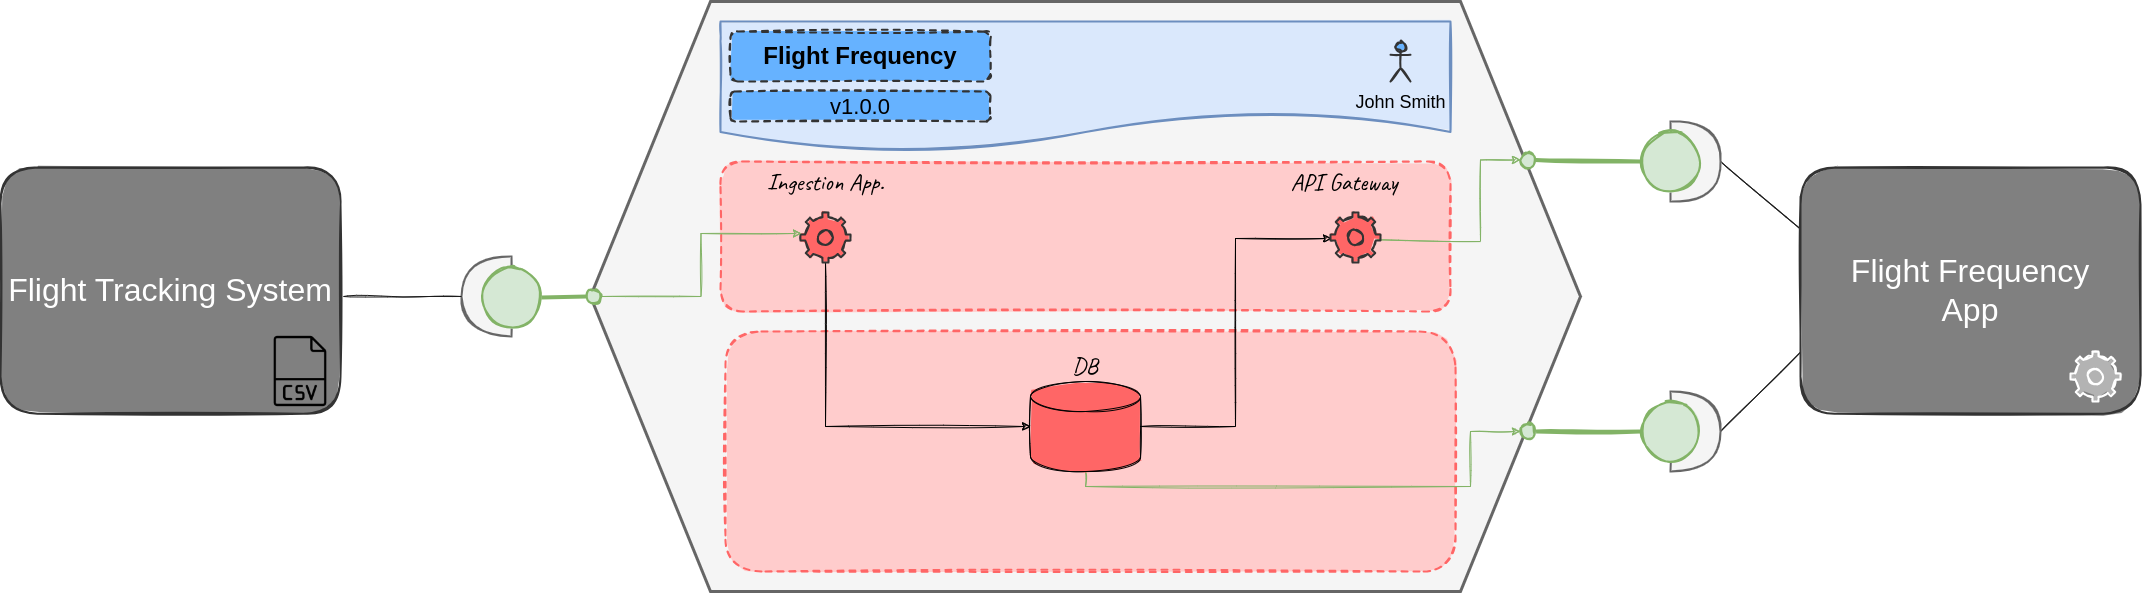

The diagram above was exported from draw.io. Its source (the exported page's mxGraphModel, read from the mxfile embedded in the PNG):
<mxGraphModel dx="3217" dy="1230" grid="1" gridSize="10" guides="1" tooltips="1" connect="1" arrows="1" fold="1" page="1" pageScale="1" pageWidth="827" pageHeight="1169" math="0" shadow="0">
  <root>
    <mxCell id="0" />
    <mxCell id="1" parent="0" />
    <mxCell id="Zyq_ea1mOJ7ED7WNhCKb-63" style="edgeStyle=none;rounded=0;sketch=1;orthogonalLoop=1;jettySize=auto;html=1;entryX=0;entryY=0.25;entryDx=0;entryDy=0;strokeColor=#1A1A1A;strokeWidth=1;fontSize=18;endArrow=none;endFill=0;exitX=1;exitY=0.5;exitDx=0;exitDy=0;exitPerimeter=0;" parent="1" source="Zyq_ea1mOJ7ED7WNhCKb-60" target="Zyq_ea1mOJ7ED7WNhCKb-61" edge="1">
      <mxGeometry relative="1" as="geometry" />
    </mxCell>
    <mxCell id="Zyq_ea1mOJ7ED7WNhCKb-60" value="" style="shape=or;whiteSpace=wrap;html=1;sketch=1;fillStyle=solid;strokeColor=#666666;strokeWidth=2;fontSize=18;fillColor=#f5f5f5;rotation=0;fontColor=#333333;" parent="1" vertex="1">
      <mxGeometry x="1080" y="170" width="50" height="80" as="geometry" />
    </mxCell>
    <mxCell id="Zyq_ea1mOJ7ED7WNhCKb-64" style="edgeStyle=none;rounded=0;sketch=1;orthogonalLoop=1;jettySize=auto;html=1;exitX=1;exitY=0.5;exitDx=0;exitDy=0;exitPerimeter=0;entryX=0;entryY=0.75;entryDx=0;entryDy=0;strokeColor=#1A1A1A;strokeWidth=1;fontSize=18;endArrow=none;endFill=0;" parent="1" source="Zyq_ea1mOJ7ED7WNhCKb-59" target="Zyq_ea1mOJ7ED7WNhCKb-61" edge="1">
      <mxGeometry relative="1" as="geometry" />
    </mxCell>
    <mxCell id="Zyq_ea1mOJ7ED7WNhCKb-59" value="" style="shape=or;whiteSpace=wrap;html=1;sketch=1;fillStyle=solid;strokeColor=#666666;strokeWidth=2;fontSize=18;fillColor=#f5f5f5;rotation=0;fontColor=#333333;" parent="1" vertex="1">
      <mxGeometry x="1080" y="440" width="50" height="80" as="geometry" />
    </mxCell>
    <mxCell id="Zyq_ea1mOJ7ED7WNhCKb-41" style="edgeStyle=orthogonalEdgeStyle;rounded=0;orthogonalLoop=1;jettySize=auto;html=1;exitX=0;exitY=0.5;exitDx=0;exitDy=0;entryX=0;entryY=0.5;entryDx=0;entryDy=0;entryPerimeter=0;strokeColor=#82B366;strokeWidth=4;fontSize=18;endArrow=none;endFill=0;" parent="1" source="Zyq_ea1mOJ7ED7WNhCKb-1" target="Zyq_ea1mOJ7ED7WNhCKb-2" edge="1">
      <mxGeometry relative="1" as="geometry">
        <Array as="points">
          <mxPoint x="70" y="345" />
          <mxPoint x="70" y="286" />
        </Array>
      </mxGeometry>
    </mxCell>
    <mxCell id="Zyq_ea1mOJ7ED7WNhCKb-1" value="" style="shape=hexagon;perimeter=hexagonPerimeter2;whiteSpace=wrap;html=1;fixedSize=1;size=120;fillColor=#f5f5f5;strokeColor=#666666;strokeWidth=3;fontColor=#333333;" parent="1" vertex="1">
      <mxGeometry y="50" width="990" height="590" as="geometry" />
    </mxCell>
    <mxCell id="Zyq_ea1mOJ7ED7WNhCKb-27" value="" style="rounded=1;whiteSpace=wrap;html=1;sketch=1;fillStyle=solid;strokeColor=#FF6666;strokeWidth=2;fontSize=24;fillColor=#FFCCCC;dashed=1;" parent="1" vertex="1">
      <mxGeometry x="135" y="380" width="730" height="240" as="geometry" />
    </mxCell>
    <mxCell id="Zyq_ea1mOJ7ED7WNhCKb-26" value="" style="rounded=1;whiteSpace=wrap;html=1;sketch=1;fillStyle=solid;strokeColor=#FF6666;strokeWidth=2;fontSize=24;fillColor=#FFCCCC;dashed=1;" parent="1" vertex="1">
      <mxGeometry x="130" y="210" width="730" height="150" as="geometry" />
    </mxCell>
    <mxCell id="Zyq_ea1mOJ7ED7WNhCKb-16" style="edgeStyle=orthogonalEdgeStyle;rounded=0;orthogonalLoop=1;jettySize=auto;html=1;entryX=0;entryY=0.5;entryDx=0;entryDy=0;fontSize=24;sketch=1;entryPerimeter=0;" parent="1" source="Zyq_ea1mOJ7ED7WNhCKb-2" target="Zyq_ea1mOJ7ED7WNhCKb-8" edge="1">
      <mxGeometry relative="1" as="geometry">
        <Array as="points">
          <mxPoint x="235" y="475" />
        </Array>
        <mxPoint x="250" y="540" as="targetPoint" />
      </mxGeometry>
    </mxCell>
    <mxCell id="Zyq_ea1mOJ7ED7WNhCKb-2" value="" style="html=1;verticalLabelPosition=bottom;align=center;labelBackgroundColor=#ffffff;verticalAlign=top;strokeWidth=2;strokeColor=#333333;shadow=0;dashed=0;shape=mxgraph.ios7.icons.settings;sketch=1;fillColor=#FF6666;fillStyle=solid;" parent="1" vertex="1">
      <mxGeometry x="210" y="261" width="50" height="50" as="geometry" />
    </mxCell>
    <mxCell id="Zyq_ea1mOJ7ED7WNhCKb-3" value="&lt;font style=&quot;font-size: 24px;&quot; data-font-src=&quot;https://fonts.googleapis.com/css?family=Caveat&quot; face=&quot;Caveat&quot;&gt;Ingestion App.&lt;/font&gt;" style="text;html=1;strokeColor=none;fillColor=none;align=center;verticalAlign=middle;whiteSpace=wrap;rounded=0;" parent="1" vertex="1">
      <mxGeometry x="147.5" y="201" width="175" height="60" as="geometry" />
    </mxCell>
    <mxCell id="Zyq_ea1mOJ7ED7WNhCKb-7" value="&lt;font style=&quot;font-size: 24px;&quot; data-font-src=&quot;https://fonts.googleapis.com/css?family=Caveat&quot; face=&quot;Caveat&quot;&gt;API Gateway&amp;nbsp;&lt;/font&gt;" style="text;html=1;strokeColor=none;fillColor=none;align=center;verticalAlign=middle;whiteSpace=wrap;rounded=0;" parent="1" vertex="1">
      <mxGeometry x="687" y="201" width="140" height="60" as="geometry" />
    </mxCell>
    <mxCell id="Zyq_ea1mOJ7ED7WNhCKb-54" style="edgeStyle=orthogonalEdgeStyle;rounded=0;sketch=1;orthogonalLoop=1;jettySize=auto;html=1;entryX=0;entryY=0.5;entryDx=0;entryDy=0;strokeColor=#82B366;strokeWidth=1;fontSize=18;endArrow=classic;endFill=1;" parent="1" source="Zyq_ea1mOJ7ED7WNhCKb-8" target="Zyq_ea1mOJ7ED7WNhCKb-53" edge="1">
      <mxGeometry relative="1" as="geometry">
        <Array as="points">
          <mxPoint x="880" y="535" />
          <mxPoint x="880" y="480" />
        </Array>
      </mxGeometry>
    </mxCell>
    <mxCell id="Zyq_ea1mOJ7ED7WNhCKb-8" value="" style="shape=cylinder3;whiteSpace=wrap;html=1;boundedLbl=1;backgroundOutline=1;size=15;sketch=1;fillStyle=solid;fontSize=24;fillColor=#FF6666;" parent="1" vertex="1">
      <mxGeometry x="440" y="430" width="110" height="90" as="geometry" />
    </mxCell>
    <mxCell id="Zyq_ea1mOJ7ED7WNhCKb-19" style="edgeStyle=orthogonalEdgeStyle;rounded=0;orthogonalLoop=1;jettySize=auto;html=1;entryX=0.02;entryY=0.52;entryDx=0;entryDy=0;entryPerimeter=0;fontSize=24;exitX=1;exitY=0.5;exitDx=0;exitDy=0;exitPerimeter=0;sketch=1;" parent="1" source="Zyq_ea1mOJ7ED7WNhCKb-8" target="Zyq_ea1mOJ7ED7WNhCKb-12" edge="1">
      <mxGeometry relative="1" as="geometry">
        <mxPoint x="548" y="388.98" as="sourcePoint" />
        <Array as="points">
          <mxPoint x="645" y="475" />
          <mxPoint x="645" y="287" />
        </Array>
      </mxGeometry>
    </mxCell>
    <mxCell id="Zyq_ea1mOJ7ED7WNhCKb-55" style="edgeStyle=orthogonalEdgeStyle;rounded=0;sketch=1;orthogonalLoop=1;jettySize=auto;html=1;entryX=0;entryY=0.5;entryDx=0;entryDy=0;strokeColor=#82B366;strokeWidth=1;fontSize=18;endArrow=classic;endFill=1;exitX=0.927;exitY=0.547;exitDx=0;exitDy=0;exitPerimeter=0;" parent="1" source="Zyq_ea1mOJ7ED7WNhCKb-12" target="Zyq_ea1mOJ7ED7WNhCKb-52" edge="1">
      <mxGeometry relative="1" as="geometry">
        <Array as="points">
          <mxPoint x="890" y="290" />
          <mxPoint x="890" y="209" />
        </Array>
        <mxPoint x="560" y="420" as="sourcePoint" />
      </mxGeometry>
    </mxCell>
    <mxCell id="Zyq_ea1mOJ7ED7WNhCKb-12" value="" style="html=1;verticalLabelPosition=bottom;align=center;labelBackgroundColor=#ffffff;verticalAlign=top;strokeWidth=2;strokeColor=#333333;shadow=0;dashed=0;shape=mxgraph.ios7.icons.settings;sketch=1;fillColor=#FF6666;fillStyle=solid;" parent="1" vertex="1">
      <mxGeometry x="740" y="261" width="50" height="50" as="geometry" />
    </mxCell>
    <mxCell id="Zyq_ea1mOJ7ED7WNhCKb-13" value="&lt;font style=&quot;font-size: 24px;&quot; data-font-src=&quot;https://fonts.googleapis.com/css?family=Caveat&quot; face=&quot;Caveat&quot;&gt;DB&lt;/font&gt;" style="text;html=1;strokeColor=none;fillColor=none;align=center;verticalAlign=middle;whiteSpace=wrap;rounded=0;" parent="1" vertex="1">
      <mxGeometry x="425" y="385" width="140" height="60" as="geometry" />
    </mxCell>
    <mxCell id="Zyq_ea1mOJ7ED7WNhCKb-22" value="" style="shape=document;whiteSpace=wrap;html=1;boundedLbl=1;sketch=1;fillStyle=solid;strokeColor=#6c8ebf;strokeWidth=2;fontSize=24;fillColor=#dae8fc;" parent="1" vertex="1">
      <mxGeometry x="130" y="70" width="730" height="130" as="geometry" />
    </mxCell>
    <mxCell id="Zyq_ea1mOJ7ED7WNhCKb-28" value="&lt;b&gt;Flight Frequency&lt;/b&gt;" style="rounded=1;whiteSpace=wrap;html=1;dashed=1;sketch=1;fillStyle=solid;strokeColor=#333333;strokeWidth=2;fontSize=24;fillColor=#66B2FF;" parent="1" vertex="1">
      <mxGeometry x="140" y="80" width="260" height="50" as="geometry" />
    </mxCell>
    <mxCell id="Zyq_ea1mOJ7ED7WNhCKb-29" value="&lt;font style=&quot;font-size: 22px;&quot;&gt;v1.0.0&lt;/font&gt;" style="rounded=1;whiteSpace=wrap;html=1;dashed=1;sketch=1;fillStyle=solid;strokeColor=#333333;strokeWidth=2;fontSize=24;fillColor=#66B2FF;" parent="1" vertex="1">
      <mxGeometry x="140" y="140" width="260" height="30" as="geometry" />
    </mxCell>
    <mxCell id="Zyq_ea1mOJ7ED7WNhCKb-30" value="&lt;font style=&quot;font-size: 18px;&quot;&gt;John Smith&lt;/font&gt;" style="shape=umlActor;verticalLabelPosition=bottom;verticalAlign=top;html=1;outlineConnect=0;sketch=1;fillStyle=solid;strokeColor=#333333;strokeWidth=2;fontSize=22;fillColor=#66B2FF;" parent="1" vertex="1">
      <mxGeometry x="800" y="90" width="20" height="40" as="geometry" />
    </mxCell>
    <mxCell id="Zyq_ea1mOJ7ED7WNhCKb-33" value="" style="shape=or;whiteSpace=wrap;html=1;sketch=1;fillStyle=solid;strokeColor=#666666;strokeWidth=2;fontSize=18;fillColor=#f5f5f5;rotation=-180;fontColor=#333333;" parent="1" vertex="1">
      <mxGeometry x="-129" y="305" width="50" height="80" as="geometry" />
    </mxCell>
    <mxCell id="Zyq_ea1mOJ7ED7WNhCKb-39" style="edgeStyle=none;rounded=0;orthogonalLoop=1;jettySize=auto;html=1;entryX=0;entryY=0.5;entryDx=0;entryDy=0;fontSize=18;endArrow=none;endFill=0;strokeColor=#82B366;strokeWidth=4;startArrow=none;" parent="1" source="Zyq_ea1mOJ7ED7WNhCKb-43" target="Zyq_ea1mOJ7ED7WNhCKb-1" edge="1">
      <mxGeometry relative="1" as="geometry" />
    </mxCell>
    <mxCell id="Zyq_ea1mOJ7ED7WNhCKb-34" value="" style="ellipse;whiteSpace=wrap;html=1;aspect=fixed;sketch=1;fillStyle=solid;strokeColor=#82b366;strokeWidth=2;fontSize=18;fillColor=#d5e8d4;" parent="1" vertex="1">
      <mxGeometry x="-109" y="316" width="60" height="60" as="geometry" />
    </mxCell>
    <mxCell id="Zyq_ea1mOJ7ED7WNhCKb-49" style="edgeStyle=orthogonalEdgeStyle;rounded=0;sketch=1;orthogonalLoop=1;jettySize=auto;html=1;entryX=1;entryY=0.5;entryDx=0;entryDy=0;entryPerimeter=0;strokeColor=#1A1A1A;strokeWidth=1;fontSize=18;endArrow=none;endFill=0;" parent="1" target="Zyq_ea1mOJ7ED7WNhCKb-33" edge="1">
      <mxGeometry relative="1" as="geometry">
        <mxPoint x="-247" y="345" as="sourcePoint" />
      </mxGeometry>
    </mxCell>
    <mxCell id="Zyq_ea1mOJ7ED7WNhCKb-48" style="edgeStyle=orthogonalEdgeStyle;rounded=0;orthogonalLoop=1;jettySize=auto;html=1;entryX=0.02;entryY=0.42;entryDx=0;entryDy=0;entryPerimeter=0;strokeColor=#82B366;strokeWidth=1;fontSize=18;endArrow=classic;endFill=1;sketch=1;" parent="1" source="Zyq_ea1mOJ7ED7WNhCKb-43" target="Zyq_ea1mOJ7ED7WNhCKb-2" edge="1">
      <mxGeometry relative="1" as="geometry" />
    </mxCell>
    <mxCell id="Zyq_ea1mOJ7ED7WNhCKb-43" value="" style="ellipse;whiteSpace=wrap;html=1;aspect=fixed;sketch=1;fillStyle=solid;strokeColor=#82b366;strokeWidth=2;fontSize=18;fillColor=#d5e8d4;" parent="1" vertex="1">
      <mxGeometry x="-4" y="337.5" width="15" height="15" as="geometry" />
    </mxCell>
    <mxCell id="Zyq_ea1mOJ7ED7WNhCKb-47" value="" style="edgeStyle=none;rounded=0;orthogonalLoop=1;jettySize=auto;html=1;entryX=0;entryY=0.5;entryDx=0;entryDy=0;fontSize=18;endArrow=none;endFill=0;strokeColor=#82B366;strokeWidth=4;" parent="1" source="Zyq_ea1mOJ7ED7WNhCKb-34" target="Zyq_ea1mOJ7ED7WNhCKb-43" edge="1">
      <mxGeometry relative="1" as="geometry">
        <mxPoint x="-49.0024031721955" y="345.6202835844581" as="sourcePoint" />
        <mxPoint y="345" as="targetPoint" />
      </mxGeometry>
    </mxCell>
    <mxCell id="Zyq_ea1mOJ7ED7WNhCKb-50" value="" style="ellipse;whiteSpace=wrap;html=1;aspect=fixed;sketch=1;fillStyle=solid;strokeColor=#82b366;strokeWidth=2;fontSize=18;fillColor=#d5e8d4;" parent="1" vertex="1">
      <mxGeometry x="1050" y="450" width="60" height="60" as="geometry" />
    </mxCell>
    <mxCell id="Zyq_ea1mOJ7ED7WNhCKb-51" value="" style="ellipse;whiteSpace=wrap;html=1;aspect=fixed;sketch=1;fillStyle=solid;strokeColor=#82b366;strokeWidth=2;fontSize=18;fillColor=#d5e8d4;" parent="1" vertex="1">
      <mxGeometry x="1050" y="180" width="60" height="60" as="geometry" />
    </mxCell>
    <mxCell id="Zyq_ea1mOJ7ED7WNhCKb-57" style="edgeStyle=none;rounded=0;sketch=1;orthogonalLoop=1;jettySize=auto;html=1;entryX=0;entryY=0.5;entryDx=0;entryDy=0;strokeColor=#82B366;strokeWidth=4;fontSize=18;endArrow=none;endFill=0;" parent="1" source="Zyq_ea1mOJ7ED7WNhCKb-52" target="Zyq_ea1mOJ7ED7WNhCKb-51" edge="1">
      <mxGeometry relative="1" as="geometry" />
    </mxCell>
    <mxCell id="Zyq_ea1mOJ7ED7WNhCKb-52" value="" style="ellipse;whiteSpace=wrap;html=1;aspect=fixed;sketch=1;fillStyle=solid;strokeColor=#82b366;strokeWidth=2;fontSize=18;fillColor=#d5e8d4;" parent="1" vertex="1">
      <mxGeometry x="930" y="201" width="15" height="15" as="geometry" />
    </mxCell>
    <mxCell id="Zyq_ea1mOJ7ED7WNhCKb-58" style="edgeStyle=none;rounded=0;sketch=1;orthogonalLoop=1;jettySize=auto;html=1;entryX=0;entryY=0.5;entryDx=0;entryDy=0;strokeColor=#82B366;strokeWidth=4;fontSize=18;endArrow=none;endFill=0;" parent="1" source="Zyq_ea1mOJ7ED7WNhCKb-53" target="Zyq_ea1mOJ7ED7WNhCKb-50" edge="1">
      <mxGeometry relative="1" as="geometry" />
    </mxCell>
    <mxCell id="Zyq_ea1mOJ7ED7WNhCKb-53" value="" style="ellipse;whiteSpace=wrap;html=1;aspect=fixed;sketch=1;fillStyle=solid;strokeColor=#82b366;strokeWidth=2;fontSize=18;fillColor=#d5e8d4;" parent="1" vertex="1">
      <mxGeometry x="930" y="472.5" width="15" height="15" as="geometry" />
    </mxCell>
    <mxCell id="Zyq_ea1mOJ7ED7WNhCKb-61" value="&lt;font color=&quot;#ffffff&quot; style=&quot;font-size: 32px;&quot;&gt;Flight Frequency&lt;br&gt;App&lt;/font&gt;" style="rounded=1;whiteSpace=wrap;html=1;sketch=1;fillStyle=solid;strokeColor=#333333;strokeWidth=2;fontSize=18;fillColor=#808080;" parent="1" vertex="1">
      <mxGeometry x="1210" y="216" width="340" height="246.25" as="geometry" />
    </mxCell>
    <mxCell id="Zyq_ea1mOJ7ED7WNhCKb-62" value="" style="html=1;verticalLabelPosition=bottom;align=center;labelBackgroundColor=#ffffff;verticalAlign=top;strokeWidth=2;strokeColor=#FFFFFF;shadow=0;dashed=0;shape=mxgraph.ios7.icons.settings;sketch=1;fillColor=#B3B3B3;fillStyle=solid;fontColor=#333333;" parent="1" vertex="1">
      <mxGeometry x="1480" y="400" width="50" height="50" as="geometry" />
    </mxCell>
    <mxCell id="LzdkHFK7P1h-88vOsLea-1" value="&lt;font color=&quot;#ffffff&quot;&gt;&lt;span style=&quot;font-size: 32px;&quot;&gt;Flight Tracking System&lt;/span&gt;&lt;/font&gt;" style="rounded=1;whiteSpace=wrap;html=1;sketch=1;fillStyle=solid;strokeColor=#333333;strokeWidth=2;fontSize=18;fillColor=#808080;" vertex="1" parent="1">
      <mxGeometry x="-590" y="216" width="340" height="246.25" as="geometry" />
    </mxCell>
    <mxCell id="LzdkHFK7P1h-88vOsLea-3" value="" style="shape=image;verticalLabelPosition=bottom;labelBackgroundColor=default;verticalAlign=top;aspect=fixed;imageAspect=0;image=https://www.iconpacks.net/icons/2/free-csv-icon-1471-thumb.png;" vertex="1" parent="1">
      <mxGeometry x="-330" y="380" width="80" height="80" as="geometry" />
    </mxCell>
  </root>
</mxGraphModel>